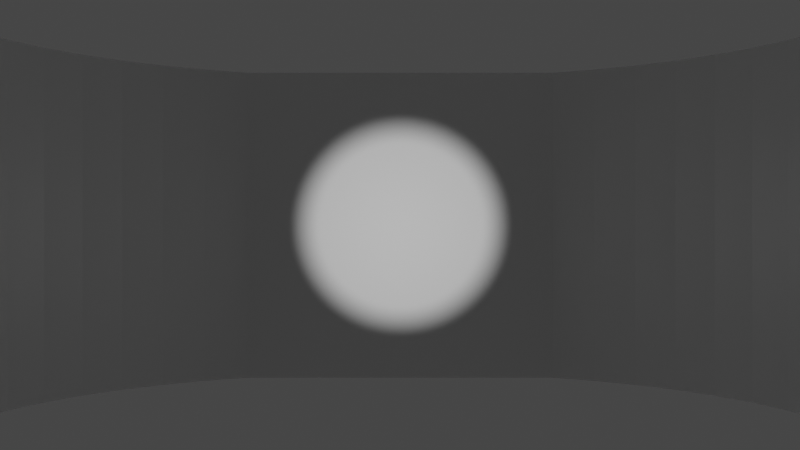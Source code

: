 # Source: FlashlightTest.blend  (saved by Blender 3.0.42; exported with 4.5.12 LTS)
import bpy
from mathutils import Matrix  # noqa: F401  (used for matrix-valued properties, if any)

bpy.ops.wm.read_factory_settings(use_empty=True)
scene = bpy.context.scene
scene.name = 'Scene'

# ---- collections
col_collection = bpy.data.collections.new('Collection'); scene.collection.children.link(col_collection)

# ---- materials (node trees are filled in below, after node groups)
mat_material = bpy.data.materials.new('Material')
mat_material.alpha_threshold = 0.0
mat_material.use_transparent_shadow = False
mat_material.line_color = (0.0, 0.0, 0.0, 1.0)

# ---- material node trees
mat_material.use_nodes = True; mat_material.node_tree.nodes.clear()
_N = mat_material.node_tree.nodes; _L = mat_material.node_tree.links
n0 = _N.new('ShaderNodeOutputMaterial'); n0.name = 'Material Output'; n0.location = (300, 300)
n1 = _N.new('ShaderNodeBsdfPrincipled'); n1.name = 'Principled BSDF'; n1.location = (10, 300)
n1.distribution = 'GGX'
n1.subsurface_method = 'RANDOM_WALK_SKIN'
n1.inputs[2].default_value = 0.4
n1.inputs[3].default_value = 1.45
n1.inputs[27].default_value = (0.0, 0.0, 0.0, 1.0)
n1.inputs[28].default_value = 1.0
_L.new(n1.outputs[0], n0.inputs[0])
n0.is_active_output = True

# ---- world
world_world = bpy.data.worlds.new('World'); scene.world = world_world
world_world.use_nodes = True; world_world.node_tree.nodes.clear()
_N = world_world.node_tree.nodes; _L = world_world.node_tree.links
n0 = _N.new('ShaderNodeOutputWorld'); n0.name = 'World Output'; n0.location = (300, 300)
n1 = _N.new('ShaderNodeBackground'); n1.name = 'Background'; n1.location = (10, 300)
n1.inputs[0].default_value = (0.05088, 0.05088, 0.05088, 1.0)
_L.new(n1.outputs[0], n0.inputs[0])
n0.is_active_output = True
world_world.color = (0.05088, 0.05088, 0.05088)
world_world.use_sun_shadow = False
world_world.sun_shadow_jitter_overblur = 0.0

# ---- cameras
cam_camera = bpy.data.cameras.new('Camera')
cam_camera.clip_end = 100.0
cam_camera.ortho_scale = 7.314

# ---- lights
light_light = bpy.data.lights.new('Light', 'SPOT')
light_light.transmission_factor = 0.0
light_light.energy = 1000.0
light_light.shadow_soft_size = 0.1
light_light.shadow_maximum_resolution = 0.006
light_light.use_absolute_resolution = True
light_light.spot_size = 0.1795

# ---- meshes
me_cube = bpy.data.meshes.new('Cube')
me_cube.from_pydata([(1.0, 1.0, 1.0), (1.0, 1.0, -1.0), (1.0, -1.0, 1.0), (1.0, -1.0, -1.0), (-1.0, 1.0, 1.0), (-1.0, 1.0, -1.0), (-1.0, -1.0, 1.0), (-1.0, -1.0, -1.0), (-1.516, 0.8358, 1.0), (-1.516, 0.8358, -1.0), (-1.252, -1.147, 1.0), (-1.252, -1.147, -1.0), (-2.007, 0.6049, 1.0), (-2.007, 0.6049, -1.0), (-1.483, -1.325, 1.0), (-1.483, -1.325, -1.0), (-2.462, 0.3112, 1.0), (-2.462, 0.3112, -1.0), (-1.688, -1.533, 1.0), (-1.688, -1.533, -1.0), (-2.875, -0.0401, 1.0), (-2.875, -0.0401, -1.0), (-1.863, -1.766, 1.0), (-1.863, -1.766, -1.0), (-3.237, -0.4428, 1.0), (-3.237, -0.4428, -1.0), (-2.007, -2.02, 1.0), (-2.007, -2.02, -1.0), (-3.543, -0.8899, 1.0), (-3.543, -0.8899, -1.0), (-2.115, -2.29, 1.0), (-2.115, -2.29, -1.0), (-3.788, -1.374, 1.0), (-3.788, -1.374, -1.0), (-2.187, -2.573, 1.0), (-2.187, -2.573, -1.0), (-3.966, -1.885, 1.0), (-3.966, -1.885, -1.0), (-2.221, -2.863, 1.0), (-2.221, -2.863, -1.0), (-4.075, -2.416, 1.0), (-4.075, -2.416, -1.0), (-2.216, -3.154, 1.0), (-2.216, -3.154, -1.0), (-4.113, -2.956, 1.0), (-4.113, -2.956, -1.0), (-2.173, -3.443, 1.0), (-2.173, -3.443, -1.0), (-4.08, -3.497, 1.0), (-4.08, -3.497, -1.0), (-2.092, -3.723, 1.0), (-2.092, -3.723, -1.0), (-3.975, -4.029, 1.0), (-3.975, -4.029, -1.0), (-1.975, -3.99, 1.0), (-1.975, -3.99, -1.0), (1.507, 0.8339, 1.0), (1.507, 0.8339, -1.0), (1.247, -1.149, 1.0), (1.247, -1.149, -1.0), (1.988, 0.6034, 1.0), (1.988, 0.6034, -1.0), (1.473, -1.329, 1.0), (1.473, -1.329, -1.0), (2.435, 0.3123, 1.0), (2.435, 0.3123, -1.0), (1.674, -1.537, 1.0), (1.674, -1.537, -1.0), (2.841, -0.03423, 1.0), (2.841, -0.03423, -1.0), (1.846, -1.769, 1.0), (1.846, -1.769, -1.0), (3.198, -0.4305, 1.0), (3.198, -0.4305, -1.0), (1.987, -2.022, 1.0), (1.987, -2.022, -1.0), (3.501, -0.8698, 1.0), (3.501, -0.8698, -1.0), (2.093, -2.29, 1.0), (2.093, -2.29, -1.0), (3.744, -1.345, 1.0), (3.744, -1.345, -1.0), (2.164, -2.571, 1.0), (2.164, -2.571, -1.0), (3.924, -1.847, 1.0), (3.924, -1.847, -1.0), (2.198, -2.858, 1.0), (2.198, -2.858, -1.0), (4.036, -2.369, 1.0), (4.036, -2.369, -1.0), (2.194, -3.146, 1.0), (2.194, -3.146, -1.0), (4.08, -2.9, 1.0), (4.08, -2.9, -1.0), (2.153, -3.432, 1.0), (2.153, -3.432, -1.0), (4.055, -3.433, 1.0), (4.055, -3.433, -1.0), (2.075, -3.711, 1.0), (2.075, -3.711, -1.0), (3.961, -3.958, 1.0), (3.961, -3.958, -1.0), (1.961, -3.976, 1.0), (1.961, -3.976, -1.0)], [], [(0, 4, 6, 2), (3, 2, 6, 7), (5, 7, 11, 9), (5, 1, 3, 7), (2, 3, 59, 58), (5, 4, 0, 1), (10, 8, 12, 14), (6, 4, 8, 10), (4, 5, 9, 8), (7, 6, 10, 11), (12, 13, 17, 16), (11, 10, 14, 15), (8, 9, 13, 12), (9, 11, 15, 13), (16, 17, 21, 20), (13, 15, 19, 17), (14, 12, 16, 18), (15, 14, 18, 19), (22, 20, 24, 26), (17, 19, 23, 21), (18, 16, 20, 22), (19, 18, 22, 23), (24, 25, 29, 28), (23, 22, 26, 27), (20, 21, 25, 24), (21, 23, 27, 25), (29, 31, 35, 33), (25, 27, 31, 29), (26, 24, 28, 30), (27, 26, 30, 31), (34, 32, 36, 38), (30, 28, 32, 34), (31, 30, 34, 35), (28, 29, 33, 32), (36, 37, 41, 40), (35, 34, 38, 39), (32, 33, 37, 36), (33, 35, 39, 37), (42, 40, 44, 46), (37, 39, 43, 41), (38, 36, 40, 42), (39, 38, 42, 43), (47, 46, 50, 51), (43, 42, 46, 47), (40, 41, 45, 44), (41, 43, 47, 45), (48, 49, 53, 52), (44, 45, 49, 48), (45, 47, 51, 49), (46, 44, 48, 50), (55, 54, 52, 53), (49, 51, 55, 53), (50, 48, 52, 54), (51, 50, 54, 55), (56, 58, 62, 60), (1, 0, 56, 57), (3, 1, 57, 59), (0, 2, 58, 56), (61, 60, 64, 65), (57, 56, 60, 61), (59, 57, 61, 63), (58, 59, 63, 62), (67, 65, 69, 71), (63, 61, 65, 67), (62, 63, 67, 66), (60, 62, 66, 64), (68, 70, 74, 72), (66, 67, 71, 70), (64, 66, 70, 68), (65, 64, 68, 69), (75, 73, 77, 79), (69, 68, 72, 73), (71, 69, 73, 75), (70, 71, 75, 74), (78, 79, 83, 82), (74, 75, 79, 78), (72, 74, 78, 76), (73, 72, 76, 77), (80, 82, 86, 84), (76, 78, 82, 80), (77, 76, 80, 81), (79, 77, 81, 83), (87, 85, 89, 91), (81, 80, 84, 85), (83, 81, 85, 87), (82, 83, 87, 86), (88, 90, 94, 92), (86, 87, 91, 90), (84, 86, 90, 88), (85, 84, 88, 89), (92, 94, 98, 96), (89, 88, 92, 93), (91, 89, 93, 95), (90, 91, 95, 94), (99, 97, 101, 103), (93, 92, 96, 97), (95, 93, 97, 99), (94, 95, 99, 98), (101, 100, 102, 103), (98, 99, 103, 102), (96, 98, 102, 100), (97, 96, 100, 101)])
_uv = me_cube.uv_layers.new(name='UVMap')
_uv.uv.foreach_set('vector', [0.625, 0.5, 0.875, 0.5, 0.875, 0.75, 0.625, 0.75, 0.375, 0.75, 0.625, 0.75, 0.625, 1.0, 0.375, 1.0, 0.125, 0.5, 0.125, 0.75, 0.125, 0.75, 0.125, 0.5, 0.125, 0.5, 0.375, 0.5, 0.375, 0.75, 0.125, 0.75, 0.625, 0.75, 0.375, 0.75, 0.375, 0.75, 0.625, 0.75, 0.375, 0.25, 0.625, 0.25, 0.625, 0.5, 0.375, 0.5, 0.875, 0.75, 0.875, 0.5, 0.875, 0.5, 0.875, 0.75, 0.875, 0.75, 0.875, 0.5, 0.875, 0.5, 0.875, 0.75, 0.625, 0.25, 0.375, 0.25, 0.375, 0.25, 0.625, 0.25, 0.375, 1.0, 0.625, 1.0, 0.625, 1.0, 0.375, 1.0, 0.625, 0.25, 0.375, 0.25, 0.375, 0.25, 0.625, 0.25, 0.375, 1.0, 0.625, 1.0, 0.625, 1.0, 0.375, 1.0, 0.625, 0.25, 0.375, 0.25, 0.375, 0.25, 0.625, 0.25, 0.125, 0.5, 0.125, 0.75, 0.125, 0.75, 0.125, 0.5, 0.625, 0.25, 0.375, 0.25, 0.375, 0.25, 0.625, 0.25, 0.125, 0.5, 0.125, 0.75, 0.125, 0.75, 0.125, 0.5, 0.875, 0.75, 0.875, 0.5, 0.875, 0.5, 0.875, 0.75, 0.375, 1.0, 0.625, 1.0, 0.625, 1.0, 0.375, 1.0, 0.875, 0.75, 0.875, 0.5, 0.875, 0.5, 0.875, 0.75, 0.125, 0.5, 0.125, 0.75, 0.125, 0.75, 0.125, 0.5, 0.875, 0.75, 0.875, 0.5, 0.875, 0.5, 0.875, 0.75, 0.375, 1.0, 0.625, 1.0, 0.625, 1.0, 0.375, 1.0, 0.625, 0.25, 0.375, 0.25, 0.375, 0.25, 0.625, 0.25, 0.375, 1.0, 0.625, 1.0, 0.625, 1.0, 0.375, 1.0, 0.625, 0.25, 0.375, 0.25, 0.375, 0.25, 0.625, 0.25, 0.125, 0.5, 0.125, 0.75, 0.125, 0.75, 0.125, 0.5, 0.125, 0.5, 0.125, 0.75, 0.125, 0.75, 0.125, 0.5, 0.125, 0.5, 0.125, 0.75, 0.125, 0.75, 0.125, 0.5, 0.875, 0.75, 0.875, 0.5, 0.875, 0.5, 0.875, 0.75, 0.375, 1.0, 0.625, 1.0, 0.625, 1.0, 0.375, 1.0, 0.875, 0.75, 0.875, 0.5, 0.875, 0.5, 0.875, 0.75, 0.875, 0.75, 0.875, 0.5, 0.875, 0.5, 0.875, 0.75, 0.375, 1.0, 0.625, 1.0, 0.625, 1.0, 0.375, 1.0, 0.625, 0.25, 0.375, 0.25, 0.375, 0.25, 0.625, 0.25, 0.625, 0.25, 0.375, 0.25, 0.375, 0.25, 0.625, 0.25, 0.375, 1.0, 0.625, 1.0, 0.625, 1.0, 0.375, 1.0, 0.625, 0.25, 0.375, 0.25, 0.375, 0.25, 0.625, 0.25, 0.125, 0.5, 0.125, 0.75, 0.125, 0.75, 0.125, 0.5, 0.875, 0.75, 0.875, 0.5, 0.875, 0.5, 0.875, 0.75, 0.125, 0.5, 0.125, 0.75, 0.125, 0.75, 0.125, 0.5, 0.875, 0.75, 0.875, 0.5, 0.875, 0.5, 0.875, 0.75, 0.375, 1.0, 0.625, 1.0, 0.625, 1.0, 0.375, 1.0, 0.375, 1.0, 0.625, 1.0, 0.625, 1.0, 0.375, 1.0, 0.375, 1.0, 0.625, 1.0, 0.625, 1.0, 0.375, 1.0, 0.625, 0.25, 0.375, 0.25, 0.375, 0.25, 0.625, 0.25, 0.125, 0.5, 0.125, 0.75, 0.125, 0.75, 0.125, 0.5, 0.625, 0.25, 0.375, 0.25, 0.375, 0.25, 0.625, 0.25, 0.625, 0.25, 0.375, 0.25, 0.375, 0.25, 0.625, 0.25, 0.125, 0.5, 0.125, 0.75, 0.125, 0.75, 0.125, 0.5, 0.875, 0.75, 0.875, 0.5, 0.875, 0.5, 0.875, 0.75, 0.375, 0.0, 0.625, 0.0, 0.625, 0.25, 0.375, 0.25, 0.125, 0.5, 0.125, 0.75, 0.125, 0.75, 0.125, 0.5, 0.875, 0.75, 0.875, 0.5, 0.875, 0.5, 0.875, 0.75, 0.375, 1.0, 0.625, 1.0, 0.625, 1.0, 0.375, 1.0, 0.625, 0.5, 0.625, 0.75, 0.625, 0.75, 0.625, 0.5, 0.375, 0.5, 0.625, 0.5, 0.625, 0.5, 0.375, 0.5, 0.375, 0.75, 0.375, 0.5, 0.375, 0.5, 0.375, 0.75, 0.625, 0.5, 0.625, 0.75, 0.625, 0.75, 0.625, 0.5, 0.375, 0.5, 0.625, 0.5, 0.625, 0.5, 0.375, 0.5, 0.375, 0.5, 0.625, 0.5, 0.625, 0.5, 0.375, 0.5, 0.375, 0.75, 0.375, 0.5, 0.375, 0.5, 0.375, 0.75, 0.625, 0.75, 0.375, 0.75, 0.375, 0.75, 0.625, 0.75, 0.375, 0.75, 0.375, 0.5, 0.375, 0.5, 0.375, 0.75, 0.375, 0.75, 0.375, 0.5, 0.375, 0.5, 0.375, 0.75, 0.625, 0.75, 0.375, 0.75, 0.375, 0.75, 0.625, 0.75, 0.625, 0.5, 0.625, 0.75, 0.625, 0.75, 0.625, 0.5, 0.625, 0.5, 0.625, 0.75, 0.625, 0.75, 0.625, 0.5, 0.625, 0.75, 0.375, 0.75, 0.375, 0.75, 0.625, 0.75, 0.625, 0.5, 0.625, 0.75, 0.625, 0.75, 0.625, 0.5, 0.375, 0.5, 0.625, 0.5, 0.625, 0.5, 0.375, 0.5, 0.375, 0.75, 0.375, 0.5, 0.375, 0.5, 0.375, 0.75, 0.375, 0.5, 0.625, 0.5, 0.625, 0.5, 0.375, 0.5, 0.375, 0.75, 0.375, 0.5, 0.375, 0.5, 0.375, 0.75, 0.625, 0.75, 0.375, 0.75, 0.375, 0.75, 0.625, 0.75, 0.625, 0.75, 0.375, 0.75, 0.375, 0.75, 0.625, 0.75, 0.625, 0.75, 0.375, 0.75, 0.375, 0.75, 0.625, 0.75, 0.625, 0.5, 0.625, 0.75, 0.625, 0.75, 0.625, 0.5, 0.375, 0.5, 0.625, 0.5, 0.625, 0.5, 0.375, 0.5, 0.625, 0.5, 0.625, 0.75, 0.625, 0.75, 0.625, 0.5, 0.625, 0.5, 0.625, 0.75, 0.625, 0.75, 0.625, 0.5, 0.375, 0.5, 0.625, 0.5, 0.625, 0.5, 0.375, 0.5, 0.375, 0.75, 0.375, 0.5, 0.375, 0.5, 0.375, 0.75, 0.375, 0.75, 0.375, 0.5, 0.375, 0.5, 0.375, 0.75, 0.375, 0.5, 0.625, 0.5, 0.625, 0.5, 0.375, 0.5, 0.375, 0.75, 0.375, 0.5, 0.375, 0.5, 0.375, 0.75, 0.625, 0.75, 0.375, 0.75, 0.375, 0.75, 0.625, 0.75, 0.625, 0.5, 0.625, 0.75, 0.625, 0.75, 0.625, 0.5, 0.625, 0.75, 0.375, 0.75, 0.375, 0.75, 0.625, 0.75, 0.625, 0.5, 0.625, 0.75, 0.625, 0.75, 0.625, 0.5, 0.375, 0.5, 0.625, 0.5, 0.625, 0.5, 0.375, 0.5, 0.625, 0.5, 0.625, 0.75, 0.625, 0.75, 0.625, 0.5, 0.375, 0.5, 0.625, 0.5, 0.625, 0.5, 0.375, 0.5, 0.375, 0.75, 0.375, 0.5, 0.375, 0.5, 0.375, 0.75, 0.625, 0.75, 0.375, 0.75, 0.375, 0.75, 0.625, 0.75, 0.375, 0.75, 0.375, 0.5, 0.375, 0.5, 0.375, 0.75, 0.375, 0.5, 0.625, 0.5, 0.625, 0.5, 0.375, 0.5, 0.375, 0.75, 0.375, 0.5, 0.375, 0.5, 0.375, 0.75, 0.625, 0.75, 0.375, 0.75, 0.375, 0.75, 0.625, 0.75, 0.375, 0.5, 0.625, 0.5, 0.625, 0.75, 0.375, 0.75, 0.625, 0.75, 0.375, 0.75, 0.375, 0.75, 0.625, 0.75, 0.625, 0.5, 0.625, 0.75, 0.625, 0.75, 0.625, 0.5, 0.375, 0.5, 0.625, 0.5, 0.625, 0.5, 0.375, 0.5])
me_cube.materials.append(mat_material)
me_cube.use_remesh_preserve_volume = False
me_cube.use_remesh_preserve_attributes = False
me_cube.use_mirror_vertex_groups = False
me_cube.update()

# ---- objects
ob_cube = bpy.data.objects.new('Cube', me_cube)
ob_light = bpy.data.objects.new('Light', light_light)
ob_camera = bpy.data.objects.new('Camera', cam_camera)
ob_empty = bpy.data.objects.new('Empty', None)
ob_r = bpy.data.objects.new('r', None)

# ---- transforms, parenting, visibility, modifiers, constraints
ob_cube.location = (0.0, 0.0, 0.0)
ob_cube.lock_rotations_4d = False
ob_cube.empty_display_type = 'ARROWS'
ob_cube.lineart.crease_threshold = 0.0
ob_light.location = (0.0, -8.288, 0.0)
ob_light.rotation_euler = (1.571, -1.159, -0.0009339)
ob_light.lock_rotations_4d = False
ob_light.empty_display_type = 'ARROWS'
ob_light.color = (0.0, 0.0, 0.0, 0.0)
ob_light.lineart.crease_threshold = 0.0
ob_camera.location = (0.0, -8.288, 0.0)
ob_camera.rotation_euler = (1.571, 0.0, 0.0)
ob_camera.lock_rotations_4d = False
ob_camera.empty_display_type = 'ARROWS'
ob_camera.color = (0.0, 0.0, 0.0, 0.0)
ob_camera.display_type = 'WIRE'
ob_camera.lineart.crease_threshold = 0.0
ob_empty.location = (0.0, -8.288, 0.0)
ob_empty.rotation_euler = (1.571, 0.0, 0.0)
ob_r.location = (0.0, -8.288, 0.0)
ob_r.rotation_euler = (1.571, 0.0, 0.0)

# ---- collection membership
col_collection.objects.link(ob_cube)
col_collection.objects.link(ob_light)
col_collection.objects.link(ob_camera)
col_collection.objects.link(ob_empty)
col_collection.objects.link(ob_r)

# ---- scene / render settings (as saved in the file)
scene.camera = ob_camera
scene.frame_start = 1; scene.frame_end = 250; scene.frame_set(1)
scene.render.engine = 'BLENDER_EEVEE_NEXT'
scene.cycles.sampling_pattern = 'TABULATED_SOBOL'
scene.cycles.use_light_tree = False
scene.view_settings.view_transform = 'Filmic'
bpy.context.view_layer.update()
